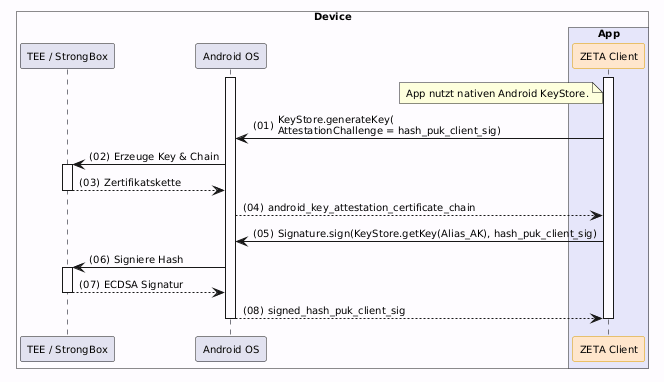

The diagram above was rendered by PlantUML. Its source (embedded in the PNG):
@startuml "key-preparation"
autonumber "(00)"
skinparam defaultFontSize 10
skinparam defaultFontName Helvetica
skinparam DefaultMonospacedFontName Courier
skinparam lengthAdjust none
skinparam sequenceReferenceBackgroundColor White
skinparam SequenceReferenceFontSize 12
skinparam sequenceMessageAlign left
hide stereotype

' Box colors
!define LEI_COLOR #GhostWhite
!define LEI_COMPONENT_COLOR #E4E4F4
!define PRIMAERSYSTEM_COLOR #Lavender
!define DEVICE_COLOR #fefcff

' Participant colors
<style>
sequenceDiagram {
  participant {
    .zeta {
      BackgroundColor #FFE6CC
      LineColor #D79B00
    }
  }
  lifeline {
    BackgroundColor White
    LineColor Black
  }
}
</style>

!pragma teoz true

    box "Device" DEVICE_COLOR
      participant "TEE / StrongBox" as StrongBox
      participant "Android OS" as AndroidOS
      box "App" PRIMAERSYSTEM_COLOR
        participant "ZETA Client" as Client <<zeta>>
      end box
    end box

    Client++
    AndroidOS++
    note left of Client: App nutzt nativen Android KeyStore.
    
    Client -> AndroidOS: KeyStore.generateKey(\nAttestationChallenge = hash_puk_client_sig)
    AndroidOS -> StrongBox++: Erzeuge Key & Chain
    StrongBox --> AndroidOS--: Zertifikatskette
    AndroidOS --> Client: android_key_attestation_certificate_chain
    
    Client -> AndroidOS: Signature.sign(KeyStore.getKey(Alias_AK), hash_puk_client_sig)
    AndroidOS -> StrongBox++: Signiere Hash
    StrongBox --> AndroidOS--: ECDSA Signatur
    AndroidOS --> Client--: signed_hash_puk_client_sig
    Client--

@enduml